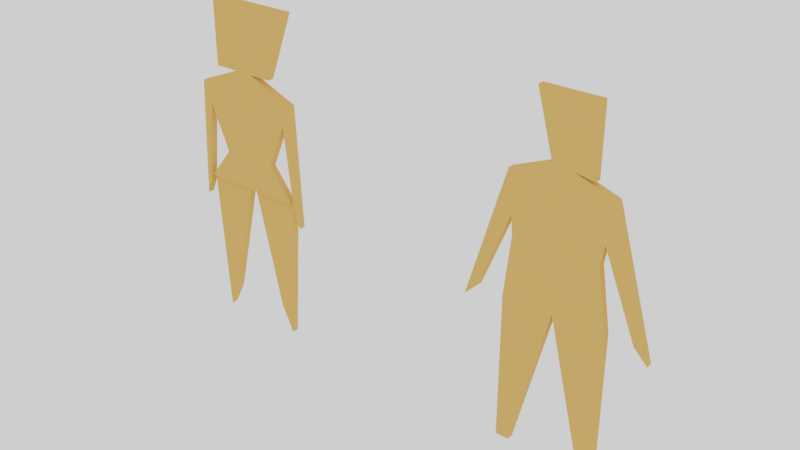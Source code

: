 # Source: Game_Models.blend  (saved by Blender 2.82.7; exported with 4.5.12 LTS)
import bpy
from mathutils import Matrix  # noqa: F401  (used for matrix-valued properties, if any)

bpy.ops.wm.read_factory_settings(use_empty=True)
scene = bpy.context.scene
scene.name = 'Scene'

# ---- collections
col_collection = bpy.data.collections.new('Collection'); scene.collection.children.link(col_collection)
col_female = bpy.data.collections.new('Female'); scene.collection.children.link(col_female)
col_male = bpy.data.collections.new('Male'); scene.collection.children.link(col_male)

# ---- materials (node trees are filled in below, after node groups)
mat_orange = bpy.data.materials.new('Orange')
mat_orange.use_transparent_shadow = False
mat_orange.diffuse_color = (0.7529, 0.3968, 0.1144, 1.0)

# ---- material node trees

# ---- world
world_world = bpy.data.worlds.new('World'); scene.world = world_world
world_world.use_nodes = True; world_world.node_tree.nodes.clear()
_N = world_world.node_tree.nodes; _L = world_world.node_tree.links
n0 = _N.new('ShaderNodeOutputWorld'); n0.name = 'World Output'; n0.location = (300, 300)
n1 = _N.new('ShaderNodeBackground'); n1.name = 'Background'; n1.location = (10, 300)
n1.inputs[0].default_value = (1.0, 1.0, 1.0, 1.0)
_L.new(n1.outputs[0], n0.inputs[0])
n0.is_active_output = True
world_world.color = (0.05088, 0.05088, 0.05088)
world_world.use_sun_shadow = False
world_world.sun_shadow_jitter_overblur = 0.0

# ---- meshes
me_plane_011 = bpy.data.meshes.new('Plane.011')
me_plane_011.from_pydata([(2.98e-07, -8.941e-08, 1.421e-14), (1.228, -0.4693, -2.192e-07), (0.001489, 1.228, 1.357e-07), (1.23, 1.227, -2.525e-08)], [], [(0, 1, 3, 2)])
_uv = me_plane_011.uv_layers.new(name='UVMap')
_uv.uv.foreach_set('vector', [0.0, 0.0, 1.0, 0.0, 1.0, 1.0, 0.0, 1.0])
me_plane_011.materials.append(mat_orange)
me_plane_011.use_remesh_fix_poles = True
me_plane_011.use_remesh_preserve_attributes = False
me_plane_011.use_mirror_vertex_groups = False
me_plane_011.update()
me_plane_009 = bpy.data.meshes.new('Plane.009')
me_plane_009.from_pydata([(-1.93, 0.00234, 2.596e-07), (-0.4096, -0.1749, 3.484e-08), (-2.222, 0.1197, 3.124e-07), (5.96e-08, 7.302e-07, 0.0)], [], [(0, 1, 3, 2)])
_uv = me_plane_009.uv_layers.new(name='UVMap')
_uv.uv.foreach_set('vector', [0.0, 0.0, 1.0, 0.0, 1.0, 1.0, 0.0, 1.0])
me_plane_009.materials.append(mat_orange)
me_plane_009.use_remesh_fix_poles = True
me_plane_009.use_remesh_preserve_attributes = False
me_plane_009.use_mirror_vertex_groups = False
me_plane_009.update()
me_plane_007 = bpy.data.meshes.new('Plane.007')
me_plane_007.from_pydata([(-1.676, -0.4067, 2.553e-07), (-0.0008554, -0.9357, -1.044e-07), (-2.028, -0.1722, 3.452e-07), (-5.96e-08, -2.98e-08, 3.645e-09)], [], [(0, 1, 3, 2)])
_uv = me_plane_007.uv_layers.new(name='UVMap')
_uv.uv.foreach_set('vector', [0.0, 0.0, 1.0, 0.0, 1.0, 1.0, 0.0, 1.0])
me_plane_007.materials.append(mat_orange)
me_plane_007.use_remesh_fix_poles = True
me_plane_007.use_remesh_preserve_attributes = False
me_plane_007.use_mirror_vertex_groups = False
me_plane_007.update()
me_plane_005 = bpy.data.meshes.new('Plane.005')
me_plane_005.from_pydata([(-2.047, -1.813, 7.919e-08), (-0.05848, -1.813, 7.92e-08), (-2.105, 1.816e-08, 0.0), (-1.392e-07, 1.803e-08, -4.712e-11), (-0.5263, -1.228, 5.364e-08), (-1.579, -1.228, 5.364e-08), (-1.228, 0.3509, -1.534e-08), (-0.8772, 0.3509, -1.534e-08)], [], [(0, 1, 4, 3, 7, 6, 2, 5)])
_uv = me_plane_005.uv_layers.new(name='UVMap')
_uv.uv.foreach_set('vector', [0.0, 0.0, 1.0, 0.0, 1.0, 0.5, 1.0, 1.0, 0.75, 1.0, 0.25, 1.0, 0.0, 1.0, 0.0, 0.5])
me_plane_005.materials.append(mat_orange)
me_plane_005.use_remesh_fix_poles = True
me_plane_005.use_remesh_preserve_attributes = False
me_plane_005.use_mirror_vertex_groups = False
me_plane_005.update()
me_plane_020 = bpy.data.meshes.new('Plane.020')
me_plane_020.from_pydata([(-1.675, -0.4121, 3.484e-07), (0.0008553, -0.9357, 1.023e-07), (-2.028, -0.1787, 3.84e-07), (-5.96e-08, -2.98e-08, 3.645e-09)], [], [(0, 1, 3, 2)])
_uv = me_plane_020.uv_layers.new(name='UVMap')
_uv.uv.foreach_set('vector', [0.0, 0.0, 1.0, 0.0, 1.0, 1.0, 0.0, 1.0])
me_plane_020.materials.append(mat_orange)
me_plane_020.use_remesh_fix_poles = True
me_plane_020.use_remesh_preserve_attributes = False
me_plane_020.use_mirror_vertex_groups = False
me_plane_020.update()
me_plane_021 = bpy.data.meshes.new('Plane.021')
me_plane_021.from_pydata([(-1.93, 0.00234, 2.596e-07), (-0.4096, -0.1749, 3.484e-08), (-2.222, 0.1197, 3.124e-07), (5.96e-08, 7.302e-07, 0.0)], [], [(0, 1, 3, 2)])
_uv = me_plane_021.uv_layers.new(name='UVMap')
_uv.uv.foreach_set('vector', [0.0, 0.0, 1.0, 0.0, 1.0, 1.0, 0.0, 1.0])
me_plane_021.materials.append(mat_orange)
me_plane_021.use_remesh_fix_poles = True
me_plane_021.use_remesh_preserve_attributes = False
me_plane_021.use_mirror_vertex_groups = False
me_plane_021.update()
me_plane_002 = bpy.data.meshes.new('Plane.002')
me_plane_002.from_pydata([(-1.17, 0.001418, 1.573e-07), (0.0, 1.192e-07, -1.421e-14), (-1.052, 0.7031, 2.226e-07), (0.001205, 0.9942, 1.148e-07)], [], [(0, 1, 3, 2)])
_uv = me_plane_002.uv_layers.new(name='UVMap')
_uv.uv.foreach_set('vector', [0.0, 0.0, 1.0, 0.0, 1.0, 1.0, 0.0, 1.0])
me_plane_002.materials.append(mat_orange)
me_plane_002.use_remesh_fix_poles = True
me_plane_002.use_remesh_preserve_attributes = False
me_plane_002.use_mirror_vertex_groups = False
me_plane_002.update()
me_plane_004 = bpy.data.meshes.new('Plane.004')
me_plane_004.from_pydata([(-0.0002838, -0.2339, -2.701e-08), (2.572, -0.8803, -4.474e-07), (1.192e-07, -1.788e-07, 0.0), (2.573, -0.00312, -3.461e-07)], [], [(0, 1, 3, 2)])
_uv = me_plane_004.uv_layers.new(name='UVMap')
_uv.uv.foreach_set('vector', [0.0, 0.0, 1.0, 0.0, 1.0, 1.0, 0.0, 1.0])
me_plane_004.materials.append(mat_orange)
me_plane_004.use_remesh_fix_poles = True
me_plane_004.use_remesh_preserve_attributes = False
me_plane_004.use_mirror_vertex_groups = False
me_plane_004.update()
me_plane_008 = bpy.data.meshes.new('Plane.008')
me_plane_008.from_pydata([(-2.105, 0.4734, 3.375e-07), (-0.737, -0.08098, 8.966e-08), (-2.338, 0.7076, 3.96e-07), (0.0, -1.192e-07, -2.842e-14)], [], [(0, 1, 3, 2)])
_uv = me_plane_008.uv_layers.new(name='UVMap')
_uv.uv.foreach_set('vector', [0.0, 0.0, 1.0, 0.0, 1.0, 1.0, 0.0, 1.0])
me_plane_008.materials.append(mat_orange)
me_plane_008.use_remesh_fix_poles = True
me_plane_008.use_remesh_preserve_attributes = False
me_plane_008.use_mirror_vertex_groups = False
me_plane_008.update()
me_plane_012 = bpy.data.meshes.new('Plane.012')
me_plane_012.from_pydata([(-2.105, 0.002553, 2.832e-07), (5.96e-08, 2.384e-07, 0.0), (-2.103, 1.757, 4.857e-07), (0.002127, 1.754, 2.025e-07), (0.2937, 1.052, 8.22e-08), (0.2348, 0.7015, 4.956e-08), (-1.051, 1.639, 3.306e-07), (-1.052, 0.1767, 1.618e-07)], [], [(0, 7, 1, 5, 4, 3, 6, 2)])
_uv = me_plane_012.uv_layers.new(name='UVMap')
_uv.uv.foreach_set('vector', [0.0, 0.0, 0.5, 0.0, 1.0, 0.0, 1.0, 0.25, 1.0, 0.5, 1.0, 1.0, 0.5, 1.0, 0.0, 1.0])
me_plane_012.materials.append(mat_orange)
me_plane_012.use_remesh_fix_poles = True
me_plane_012.use_remesh_preserve_attributes = False
me_plane_012.use_mirror_vertex_groups = False
me_plane_012.update()
me_plane_022 = bpy.data.meshes.new('Plane.022')
me_plane_022.from_pydata([(-0.0002838, -0.2339, -2.701e-08), (2.574, -0.8741, -2.448e-07), (1.192e-07, -1.788e-07, 0.0), (2.573, 0.00312, -3.461e-07)], [], [(0, 1, 3, 2)])
_uv = me_plane_022.uv_layers.new(name='UVMap')
_uv.uv.foreach_set('vector', [0.0, 0.0, 1.0, 0.0, 1.0, 1.0, 0.0, 1.0])
me_plane_022.materials.append(mat_orange)
me_plane_022.use_remesh_fix_poles = True
me_plane_022.use_remesh_preserve_attributes = False
me_plane_022.use_mirror_vertex_groups = False
me_plane_022.update()
me_plane_023 = bpy.data.meshes.new('Plane.023')
me_plane_023.from_pydata([(-2.106, 0.4653, 2.292e-07), (-0.7016, -0.1178, 1.079e-07), (-2.34, 0.6989, 2.336e-07), (0.0, -1.192e-07, -5.684e-14)], [], [(0, 1, 3, 2)])
_uv = me_plane_023.uv_layers.new(name='UVMap')
_uv.uv.foreach_set('vector', [0.0, 0.0, 1.0, 0.0, 1.0, 1.0, 0.0, 1.0])
me_plane_023.materials.append(mat_orange)
me_plane_023.use_remesh_fix_poles = True
me_plane_023.use_remesh_preserve_attributes = False
me_plane_023.use_mirror_vertex_groups = False
me_plane_023.update()

# ---- objects
ob_empty = bpy.data.objects.new('Empty', None)
ob_female_head = bpy.data.objects.new('Female Head', me_plane_011)
ob_female_right_hand = bpy.data.objects.new('Female Right Hand', me_plane_009)
ob_female_right_leg = bpy.data.objects.new('Female Right Leg', me_plane_007)
ob_female_torso = bpy.data.objects.new('Female Torso', me_plane_005)
ob_female_left_leg = bpy.data.objects.new('Female Left Leg', me_plane_020)
ob_female_left_hand = bpy.data.objects.new('Female Left Hand', me_plane_021)
ob_male_head = bpy.data.objects.new('Male Head', me_plane_002)
ob_male_right_leg = bpy.data.objects.new('Male Right Leg', me_plane_004)
ob_male_right_hand = bpy.data.objects.new('Male Right Hand', me_plane_008)
ob_male_torso = bpy.data.objects.new('Male Torso', me_plane_012)
ob_male_left_leg = bpy.data.objects.new('Male Left Leg', me_plane_022)
ob_male_left_hand = bpy.data.objects.new('Male Left Hand', me_plane_023)

# ---- transforms, parenting, visibility, modifiers, constraints
ob_empty.location = (-3.363, 5.96e-08, 2.411)
ob_empty.rotation_euler = (1.571, -0.0, -0.0)
ob_empty.scale = (0.8449, 0.8449, 0.8449)
ob_empty.empty_display_type = 'IMAGE'
ob_empty.empty_display_size = 5.0
ob_empty.lineart.crease_threshold = 0.0
ob_female_head.location = (-0.57, 0.0, 0.23)
ob_female_head.rotation_euler = (1.571, -1.572, 0.0001108)
ob_female_head.scale = (0.171, 0.171, 0.171)
ob_female_head.lineart.crease_threshold = 0.0
_m = ob_female_head.modifiers.new('Solidify', 'SOLIDIFY')
_m.thickness = 0.12
_m.nonmanifold_merge_threshold = 0.0003
ob_female_right_hand.location = (-0.85, 0.0, 0.17)
ob_female_right_hand.rotation_euler = (1.571, -1.572, 0.0001108)
ob_female_right_hand.scale = (0.171, 0.171, 0.171)
ob_female_right_hand.lineart.crease_threshold = 0.0
_m = ob_female_right_hand.modifiers.new('Solidify', 'SOLIDIFY')
_m.thickness = 0.12
_m.nonmanifold_merge_threshold = 0.0003
ob_female_right_leg.location = (-0.84, 0.01, -0.14)
ob_female_right_leg.rotation_euler = (1.571, -1.572, 0.0001108)
ob_female_right_leg.scale = (0.2268, 0.171, 0.171)
ob_female_right_leg.lineart.crease_threshold = 0.0
_m = ob_female_right_leg.modifiers.new('Solidify', 'SOLIDIFY')
_m.thickness = 0.12
_m.nonmanifold_merge_threshold = 0.0003
ob_female_torso.location = (-0.49, -8.058e-12, 0.17)
ob_female_torso.rotation_euler = (1.571, 0.0, 0.0)
ob_female_torso.scale = (0.171, 0.171, 0.171)
ob_female_torso.lineart.crease_threshold = 0.0
_m = ob_female_torso.modifiers.new('Solidify', 'SOLIDIFY')
_m.thickness = 0.12
_m.nonmanifold_merge_threshold = 0.0003
ob_female_left_leg.location = (-0.5, 0.01, -0.14)
ob_female_left_leg.rotation_euler = (1.571, -1.572, 0.0001108)
ob_female_left_leg.scale = (0.2268, -0.171, 0.171)
ob_female_left_leg.lineart.crease_threshold = 0.0
_m = ob_female_left_leg.modifiers.new('Solidify', 'SOLIDIFY')
_m.thickness = 0.12
_m.nonmanifold_merge_threshold = 0.0003
ob_female_left_hand.location = (-0.49, 0.0, 0.17)
ob_female_left_hand.rotation_euler = (1.571, -1.572, 0.0001108)
ob_female_left_hand.scale = (0.171, -0.171, 0.171)
ob_female_left_hand.lineart.crease_threshold = 0.0
_m = ob_female_left_hand.modifiers.new('Solidify', 'SOLIDIFY')
_m.thickness = 0.12
_m.nonmanifold_merge_threshold = 0.0003
ob_male_head.location = (0.5, -4.441e-15, 0.43)
ob_male_head.rotation_euler = (1.571, -1.572, 0.0001108)
ob_male_head.scale = (0.171, 0.171, 0.171)
ob_male_head.lineart.crease_threshold = 0.0
_m = ob_male_head.modifiers.new('Solidify', 'SOLIDIFY')
_m.thickness = 0.12
_m.nonmanifold_merge_threshold = 0.0003
ob_male_right_leg.location = (0.26, 7.105e-15, -0.6)
ob_male_right_leg.rotation_euler = (1.571, -1.572, 0.0001108)
ob_male_right_leg.scale = (0.171, 0.171, 0.171)
ob_male_right_leg.lineart.crease_threshold = 0.0
_m = ob_male_right_leg.modifiers.new('Solidify', 'SOLIDIFY')
_m.thickness = 0.12
_m.nonmanifold_merge_threshold = 0.0003
ob_male_right_hand.location = (0.26, -1.332e-15, 0.2)
ob_male_right_hand.rotation_euler = (1.571, -1.572, 0.0001108)
ob_male_right_hand.scale = (0.171, 0.171, 0.171)
ob_male_right_hand.lineart.crease_threshold = 0.0
_m = ob_male_right_hand.modifiers.new('Solidify', 'SOLIDIFY')
_m.thickness = 0.12
_m.nonmanifold_merge_threshold = 0.0003
ob_male_torso.location = (0.56, -3.553e-15, 0.2)
ob_male_torso.rotation_euler = (1.571, -1.572, 0.0001108)
ob_male_torso.scale = (0.171, 0.171, 0.171)
ob_male_torso.lineart.crease_threshold = 0.0
_m = ob_male_torso.modifiers.new('Solidify', 'SOLIDIFY')
_m.thickness = 0.12
_m.nonmanifold_merge_threshold = 0.0003
ob_male_left_leg.location = (0.56, 0.0, -0.6)
ob_male_left_leg.rotation_euler = (1.571, -1.572, 0.0001108)
ob_male_left_leg.scale = (0.171, -0.171, 0.171)
ob_male_left_leg.lineart.crease_threshold = 0.0
_m = ob_male_left_leg.modifiers.new('Solidify', 'SOLIDIFY')
_m.thickness = 0.12
_m.nonmanifold_merge_threshold = 0.0003
ob_male_left_hand.location = (0.56, 0.0, 0.2)
ob_male_left_hand.rotation_euler = (1.571, -1.572, 0.0001108)
ob_male_left_hand.scale = (0.171, -0.171, 0.171)
ob_male_left_hand.lineart.crease_threshold = 0.0
_m = ob_male_left_hand.modifiers.new('Solidify', 'SOLIDIFY')
_m.thickness = 0.12
_m.nonmanifold_merge_threshold = 0.0003

# ---- collection membership
scene.collection.objects.link(ob_empty)
col_female.objects.link(ob_female_head)
col_female.objects.link(ob_female_right_hand)
col_female.objects.link(ob_female_right_leg)
col_female.objects.link(ob_female_torso)
col_female.objects.link(ob_female_left_leg)
col_female.objects.link(ob_female_left_hand)
col_male.objects.link(ob_male_head)
col_male.objects.link(ob_male_right_leg)
col_male.objects.link(ob_male_right_hand)
col_male.objects.link(ob_male_torso)
col_male.objects.link(ob_male_left_leg)
col_male.objects.link(ob_male_left_hand)

# ---- scene / render settings (as saved in the file)
scene.frame_start = 1; scene.frame_end = 250; scene.frame_set(0)
scene.render.engine = 'BLENDER_EEVEE_NEXT'
scene.cycles.use_denoising = False
scene.cycles.samples = 128
scene.cycles.sampling_pattern = 'TABULATED_SOBOL'
scene.cycles.use_adaptive_sampling = False
scene.cycles.use_light_tree = False
scene.view_settings.view_transform = 'Filmic'
bpy.context.view_layer.update()

# ---- added for rendering (the .blend has no active camera): camera
cam_auto = bpy.data.cameras.new('AutoCamera')
cam_auto.lens = 50.0
cam_auto.sensor_width = 36.0
cam_auto.clip_end = 1000.0
ob_auto_camera = bpy.data.objects.new('AutoCamera', cam_auto)
scene.collection.objects.link(ob_auto_camera)
ob_auto_camera.location = (1.63265, -2.0582, 1.30237)
ob_auto_camera.rotation_euler = (1.09748, -7.21219e-08, 0.694738)
scene.camera = ob_auto_camera
bpy.context.view_layer.update()
